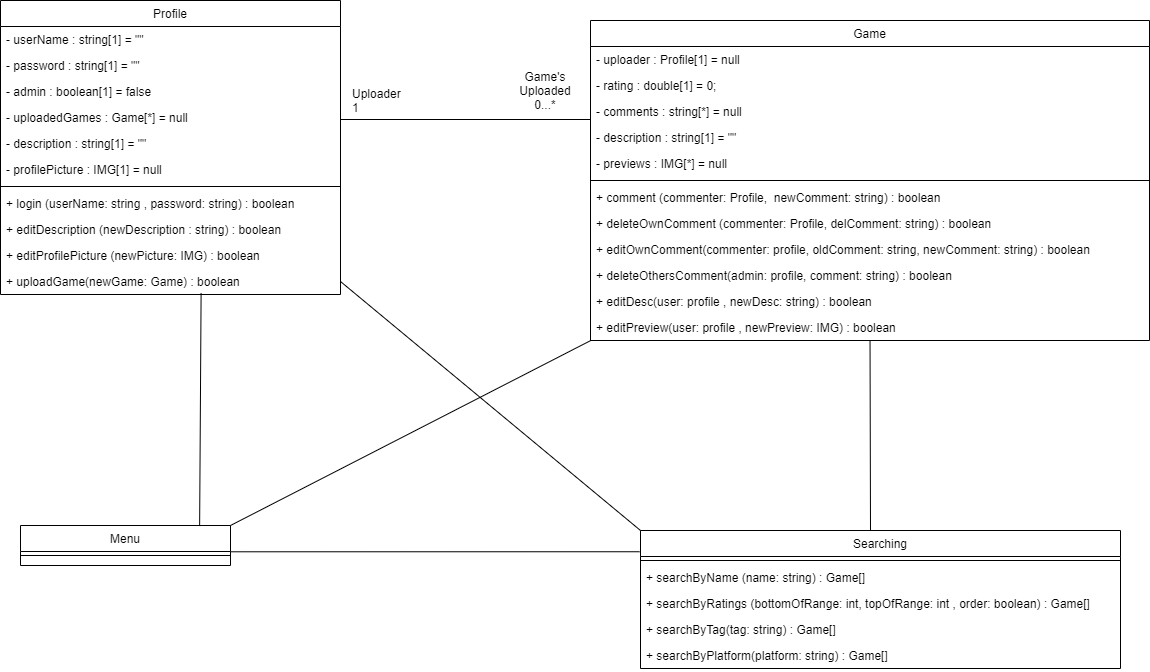

The diagram above was exported from draw.io. Its source (the exported page's mxGraphModel, read from the mxfile embedded in the PNG):
<mxGraphModel dx="2249" dy="732" grid="1" gridSize="10" guides="1" tooltips="1" connect="1" arrows="1" fold="1" page="1" pageScale="1" pageWidth="827" pageHeight="1169" math="0" shadow="0">
  <root>
    <mxCell id="WIyWlLk6GJQsqaUBKTNV-0" />
    <mxCell id="WIyWlLk6GJQsqaUBKTNV-1" parent="WIyWlLk6GJQsqaUBKTNV-0" />
    <mxCell id="zkfFHV4jXpPFQw0GAbJ--17" value="Game" style="swimlane;fontStyle=0;align=center;verticalAlign=top;childLayout=stackLayout;horizontal=1;startSize=26;horizontalStack=0;resizeParent=1;resizeLast=0;collapsible=1;marginBottom=0;rounded=0;shadow=0;strokeWidth=1;" parent="WIyWlLk6GJQsqaUBKTNV-1" vertex="1">
      <mxGeometry x="460" y="40" width="559" height="320" as="geometry">
        <mxRectangle x="550" y="140" width="160" height="26" as="alternateBounds" />
      </mxGeometry>
    </mxCell>
    <mxCell id="zkfFHV4jXpPFQw0GAbJ--18" value="- uploader : Profile[1] = null" style="text;align=left;verticalAlign=top;spacingLeft=4;spacingRight=4;overflow=hidden;rotatable=0;points=[[0,0.5],[1,0.5]];portConstraint=eastwest;" parent="zkfFHV4jXpPFQw0GAbJ--17" vertex="1">
      <mxGeometry y="26" width="559" height="26" as="geometry" />
    </mxCell>
    <mxCell id="zkfFHV4jXpPFQw0GAbJ--19" value="- rating : double[1] = 0;" style="text;align=left;verticalAlign=top;spacingLeft=4;spacingRight=4;overflow=hidden;rotatable=0;points=[[0,0.5],[1,0.5]];portConstraint=eastwest;rounded=0;shadow=0;html=0;" parent="zkfFHV4jXpPFQw0GAbJ--17" vertex="1">
      <mxGeometry y="52" width="559" height="26" as="geometry" />
    </mxCell>
    <mxCell id="zkfFHV4jXpPFQw0GAbJ--20" value="- comments : string[*] = null" style="text;align=left;verticalAlign=top;spacingLeft=4;spacingRight=4;overflow=hidden;rotatable=0;points=[[0,0.5],[1,0.5]];portConstraint=eastwest;rounded=0;shadow=0;html=0;" parent="zkfFHV4jXpPFQw0GAbJ--17" vertex="1">
      <mxGeometry y="78" width="559" height="26" as="geometry" />
    </mxCell>
    <mxCell id="zkfFHV4jXpPFQw0GAbJ--21" value="- description : string[1] = &quot;&quot;" style="text;align=left;verticalAlign=top;spacingLeft=4;spacingRight=4;overflow=hidden;rotatable=0;points=[[0,0.5],[1,0.5]];portConstraint=eastwest;rounded=0;shadow=0;html=0;" parent="zkfFHV4jXpPFQw0GAbJ--17" vertex="1">
      <mxGeometry y="104" width="559" height="26" as="geometry" />
    </mxCell>
    <mxCell id="zkfFHV4jXpPFQw0GAbJ--22" value="- previews : IMG[*] = null" style="text;align=left;verticalAlign=top;spacingLeft=4;spacingRight=4;overflow=hidden;rotatable=0;points=[[0,0.5],[1,0.5]];portConstraint=eastwest;rounded=0;shadow=0;html=0;" parent="zkfFHV4jXpPFQw0GAbJ--17" vertex="1">
      <mxGeometry y="130" width="559" height="26" as="geometry" />
    </mxCell>
    <mxCell id="zkfFHV4jXpPFQw0GAbJ--23" value="" style="line;html=1;strokeWidth=1;align=left;verticalAlign=middle;spacingTop=-1;spacingLeft=3;spacingRight=3;rotatable=0;labelPosition=right;points=[];portConstraint=eastwest;" parent="zkfFHV4jXpPFQw0GAbJ--17" vertex="1">
      <mxGeometry y="156" width="559" height="8" as="geometry" />
    </mxCell>
    <mxCell id="zkfFHV4jXpPFQw0GAbJ--24" value="+ comment (commenter: Profile,  newComment: string) : boolean" style="text;align=left;verticalAlign=top;spacingLeft=4;spacingRight=4;overflow=hidden;rotatable=0;points=[[0,0.5],[1,0.5]];portConstraint=eastwest;" parent="zkfFHV4jXpPFQw0GAbJ--17" vertex="1">
      <mxGeometry y="164" width="559" height="26" as="geometry" />
    </mxCell>
    <mxCell id="zkfFHV4jXpPFQw0GAbJ--25" value="+ deleteOwnComment (commenter: Profile, delComment: string) : boolean" style="text;align=left;verticalAlign=top;spacingLeft=4;spacingRight=4;overflow=hidden;rotatable=0;points=[[0,0.5],[1,0.5]];portConstraint=eastwest;" parent="zkfFHV4jXpPFQw0GAbJ--17" vertex="1">
      <mxGeometry y="190" width="559" height="26" as="geometry" />
    </mxCell>
    <mxCell id="Kb4C29klKoqVReFlsGa3-8" value="+ editOwnComment(commenter: profile, oldComment: string, newComment: string) : boolean " style="text;align=left;verticalAlign=top;spacingLeft=4;spacingRight=4;overflow=hidden;rotatable=0;points=[[0,0.5],[1,0.5]];portConstraint=eastwest;" parent="zkfFHV4jXpPFQw0GAbJ--17" vertex="1">
      <mxGeometry y="216" width="559" height="26" as="geometry" />
    </mxCell>
    <mxCell id="Kb4C29klKoqVReFlsGa3-9" value="+ deleteOthersComment(admin: profile, comment: string) : boolean" style="text;align=left;verticalAlign=top;spacingLeft=4;spacingRight=4;overflow=hidden;rotatable=0;points=[[0,0.5],[1,0.5]];portConstraint=eastwest;" parent="zkfFHV4jXpPFQw0GAbJ--17" vertex="1">
      <mxGeometry y="242" width="559" height="26" as="geometry" />
    </mxCell>
    <mxCell id="Kb4C29klKoqVReFlsGa3-10" value="+ editDesc(user: profile , newDesc: string) : boolean" style="text;align=left;verticalAlign=top;spacingLeft=4;spacingRight=4;overflow=hidden;rotatable=0;points=[[0,0.5],[1,0.5]];portConstraint=eastwest;" parent="zkfFHV4jXpPFQw0GAbJ--17" vertex="1">
      <mxGeometry y="268" width="559" height="26" as="geometry" />
    </mxCell>
    <mxCell id="Kb4C29klKoqVReFlsGa3-7" value="+ editPreview(user: profile , newPreview: IMG) : boolean" style="text;align=left;verticalAlign=top;spacingLeft=4;spacingRight=4;overflow=hidden;rotatable=0;points=[[0,0.5],[1,0.5]];portConstraint=eastwest;" parent="zkfFHV4jXpPFQw0GAbJ--17" vertex="1">
      <mxGeometry y="294" width="559" height="26" as="geometry" />
    </mxCell>
    <mxCell id="zkfFHV4jXpPFQw0GAbJ--0" value="Profile" style="swimlane;fontStyle=0;align=center;verticalAlign=top;childLayout=stackLayout;horizontal=1;startSize=26;horizontalStack=0;resizeParent=1;resizeLast=0;collapsible=1;marginBottom=0;rounded=0;shadow=0;strokeWidth=1;" parent="WIyWlLk6GJQsqaUBKTNV-1" vertex="1">
      <mxGeometry x="-130" y="20" width="340" height="294" as="geometry">
        <mxRectangle x="230" y="140" width="160" height="26" as="alternateBounds" />
      </mxGeometry>
    </mxCell>
    <mxCell id="zkfFHV4jXpPFQw0GAbJ--1" value="- userName : string[1] = &quot;&quot;" style="text;align=left;verticalAlign=top;spacingLeft=4;spacingRight=4;overflow=hidden;rotatable=0;points=[[0,0.5],[1,0.5]];portConstraint=eastwest;" parent="zkfFHV4jXpPFQw0GAbJ--0" vertex="1">
      <mxGeometry y="26" width="340" height="26" as="geometry" />
    </mxCell>
    <mxCell id="zkfFHV4jXpPFQw0GAbJ--2" value="- password : string[1] = &quot;&quot;" style="text;align=left;verticalAlign=top;spacingLeft=4;spacingRight=4;overflow=hidden;rotatable=0;points=[[0,0.5],[1,0.5]];portConstraint=eastwest;rounded=0;shadow=0;html=0;" parent="zkfFHV4jXpPFQw0GAbJ--0" vertex="1">
      <mxGeometry y="52" width="340" height="26" as="geometry" />
    </mxCell>
    <mxCell id="zkfFHV4jXpPFQw0GAbJ--3" value="- admin : boolean[1] = false" style="text;align=left;verticalAlign=top;spacingLeft=4;spacingRight=4;overflow=hidden;rotatable=0;points=[[0,0.5],[1,0.5]];portConstraint=eastwest;rounded=0;shadow=0;html=0;" parent="zkfFHV4jXpPFQw0GAbJ--0" vertex="1">
      <mxGeometry y="78" width="340" height="26" as="geometry" />
    </mxCell>
    <mxCell id="Kb4C29klKoqVReFlsGa3-0" value="- uploadedGames : Game[*] = null" style="text;align=left;verticalAlign=top;spacingLeft=4;spacingRight=4;overflow=hidden;rotatable=0;points=[[0,0.5],[1,0.5]];portConstraint=eastwest;rounded=0;shadow=0;html=0;" parent="zkfFHV4jXpPFQw0GAbJ--0" vertex="1">
      <mxGeometry y="104" width="340" height="26" as="geometry" />
    </mxCell>
    <mxCell id="Kb4C29klKoqVReFlsGa3-1" value="- description : string[1] = &quot;&quot;" style="text;align=left;verticalAlign=top;spacingLeft=4;spacingRight=4;overflow=hidden;rotatable=0;points=[[0,0.5],[1,0.5]];portConstraint=eastwest;rounded=0;shadow=0;html=0;" parent="zkfFHV4jXpPFQw0GAbJ--0" vertex="1">
      <mxGeometry y="130" width="340" height="26" as="geometry" />
    </mxCell>
    <mxCell id="Kb4C29klKoqVReFlsGa3-2" value="- profilePicture : IMG[1] = null" style="text;align=left;verticalAlign=top;spacingLeft=4;spacingRight=4;overflow=hidden;rotatable=0;points=[[0,0.5],[1,0.5]];portConstraint=eastwest;rounded=0;shadow=0;html=0;" parent="zkfFHV4jXpPFQw0GAbJ--0" vertex="1">
      <mxGeometry y="156" width="340" height="26" as="geometry" />
    </mxCell>
    <mxCell id="zkfFHV4jXpPFQw0GAbJ--4" value="" style="line;html=1;strokeWidth=1;align=left;verticalAlign=middle;spacingTop=-1;spacingLeft=3;spacingRight=3;rotatable=0;labelPosition=right;points=[];portConstraint=eastwest;" parent="zkfFHV4jXpPFQw0GAbJ--0" vertex="1">
      <mxGeometry y="182" width="340" height="8" as="geometry" />
    </mxCell>
    <mxCell id="zkfFHV4jXpPFQw0GAbJ--5" value="+ login (userName: string , password: string) : boolean " style="text;align=left;verticalAlign=top;spacingLeft=4;spacingRight=4;overflow=hidden;rotatable=0;points=[[0,0.5],[1,0.5]];portConstraint=eastwest;" parent="zkfFHV4jXpPFQw0GAbJ--0" vertex="1">
      <mxGeometry y="190" width="340" height="26" as="geometry" />
    </mxCell>
    <mxCell id="Kb4C29klKoqVReFlsGa3-3" value="+ editDescription (newDescription : string) : boolean " style="text;align=left;verticalAlign=top;spacingLeft=4;spacingRight=4;overflow=hidden;rotatable=0;points=[[0,0.5],[1,0.5]];portConstraint=eastwest;" parent="zkfFHV4jXpPFQw0GAbJ--0" vertex="1">
      <mxGeometry y="216" width="340" height="26" as="geometry" />
    </mxCell>
    <mxCell id="Kb4C29klKoqVReFlsGa3-4" value="+ editProfilePicture (newPicture: IMG) : boolean" style="text;align=left;verticalAlign=top;spacingLeft=4;spacingRight=4;overflow=hidden;rotatable=0;points=[[0,0.5],[1,0.5]];portConstraint=eastwest;" parent="zkfFHV4jXpPFQw0GAbJ--0" vertex="1">
      <mxGeometry y="242" width="340" height="26" as="geometry" />
    </mxCell>
    <mxCell id="Kb4C29klKoqVReFlsGa3-5" value="+ uploadGame(newGame: Game) : boolean" style="text;align=left;verticalAlign=top;spacingLeft=4;spacingRight=4;overflow=hidden;rotatable=0;points=[[0,0.5],[1,0.5]];portConstraint=eastwest;" parent="zkfFHV4jXpPFQw0GAbJ--0" vertex="1">
      <mxGeometry y="268" width="340" height="26" as="geometry" />
    </mxCell>
    <mxCell id="qJcoHDpBS9N1uU-wZkFZ-0" value="" style="endArrow=none;html=1;" parent="WIyWlLk6GJQsqaUBKTNV-1" edge="1">
      <mxGeometry width="50" height="50" relative="1" as="geometry">
        <mxPoint x="210" y="139" as="sourcePoint" />
        <mxPoint x="460" y="139" as="targetPoint" />
      </mxGeometry>
    </mxCell>
    <mxCell id="qJcoHDpBS9N1uU-wZkFZ-1" value="Uploader&lt;br&gt;1" style="text;html=1;strokeColor=none;fillColor=none;align=left;verticalAlign=middle;whiteSpace=wrap;rounded=0;" parent="WIyWlLk6GJQsqaUBKTNV-1" vertex="1">
      <mxGeometry x="220" y="100" width="60" height="40" as="geometry" />
    </mxCell>
    <mxCell id="qJcoHDpBS9N1uU-wZkFZ-2" value="Game's Uploaded&lt;br&gt;0...*" style="text;html=1;strokeColor=none;fillColor=none;align=center;verticalAlign=middle;whiteSpace=wrap;rounded=0;" parent="WIyWlLk6GJQsqaUBKTNV-1" vertex="1">
      <mxGeometry x="380" y="90" width="70" height="40" as="geometry" />
    </mxCell>
    <mxCell id="zkfFHV4jXpPFQw0GAbJ--13" value="Searching" style="swimlane;fontStyle=0;align=center;verticalAlign=top;childLayout=stackLayout;horizontal=1;startSize=26;horizontalStack=0;resizeParent=1;resizeLast=0;collapsible=1;marginBottom=0;rounded=0;shadow=0;strokeWidth=1;" parent="WIyWlLk6GJQsqaUBKTNV-1" vertex="1">
      <mxGeometry x="510" y="550" width="480" height="138" as="geometry">
        <mxRectangle x="340" y="380" width="170" height="26" as="alternateBounds" />
      </mxGeometry>
    </mxCell>
    <mxCell id="zkfFHV4jXpPFQw0GAbJ--15" value="" style="line;html=1;strokeWidth=1;align=left;verticalAlign=middle;spacingTop=-1;spacingLeft=3;spacingRight=3;rotatable=0;labelPosition=right;points=[];portConstraint=eastwest;" parent="zkfFHV4jXpPFQw0GAbJ--13" vertex="1">
      <mxGeometry y="26" width="480" height="8" as="geometry" />
    </mxCell>
    <mxCell id="Kb4C29klKoqVReFlsGa3-12" value="+ searchByName (name: string) : Game[]" style="text;align=left;verticalAlign=top;spacingLeft=4;spacingRight=4;overflow=hidden;rotatable=0;points=[[0,0.5],[1,0.5]];portConstraint=eastwest;" parent="zkfFHV4jXpPFQw0GAbJ--13" vertex="1">
      <mxGeometry y="34" width="480" height="26" as="geometry" />
    </mxCell>
    <mxCell id="Kb4C29klKoqVReFlsGa3-13" value="+ searchByRatings (bottomOfRange: int, topOfRange: int , order: boolean) : Game[]" style="text;align=left;verticalAlign=top;spacingLeft=4;spacingRight=4;overflow=hidden;rotatable=0;points=[[0,0.5],[1,0.5]];portConstraint=eastwest;" parent="zkfFHV4jXpPFQw0GAbJ--13" vertex="1">
      <mxGeometry y="60" width="480" height="26" as="geometry" />
    </mxCell>
    <mxCell id="Kb4C29klKoqVReFlsGa3-15" value="+ searchByTag(tag: string) : Game[]" style="text;align=left;verticalAlign=top;spacingLeft=4;spacingRight=4;overflow=hidden;rotatable=0;points=[[0,0.5],[1,0.5]];portConstraint=eastwest;" parent="zkfFHV4jXpPFQw0GAbJ--13" vertex="1">
      <mxGeometry y="86" width="480" height="26" as="geometry" />
    </mxCell>
    <mxCell id="Kb4C29klKoqVReFlsGa3-14" value="+ searchByPlatform(platform: string) : Game[]" style="text;align=left;verticalAlign=top;spacingLeft=4;spacingRight=4;overflow=hidden;rotatable=0;points=[[0,0.5],[1,0.5]];portConstraint=eastwest;" parent="zkfFHV4jXpPFQw0GAbJ--13" vertex="1">
      <mxGeometry y="112" width="480" height="26" as="geometry" />
    </mxCell>
    <mxCell id="qJcoHDpBS9N1uU-wZkFZ-3" value="" style="endArrow=none;html=1;" parent="WIyWlLk6GJQsqaUBKTNV-1" target="Kb4C29klKoqVReFlsGa3-7" edge="1">
      <mxGeometry width="50" height="50" relative="1" as="geometry">
        <mxPoint x="740" y="550" as="sourcePoint" />
        <mxPoint x="620" y="460" as="targetPoint" />
      </mxGeometry>
    </mxCell>
    <mxCell id="qJcoHDpBS9N1uU-wZkFZ-4" value="" style="endArrow=none;html=1;exitX=0.999;exitY=0.036;exitDx=0;exitDy=0;entryX=-0.002;entryY=0.154;entryDx=0;entryDy=0;entryPerimeter=0;exitPerimeter=0;" parent="WIyWlLk6GJQsqaUBKTNV-1" source="zkfFHV4jXpPFQw0GAbJ--9" target="zkfFHV4jXpPFQw0GAbJ--13" edge="1">
      <mxGeometry width="50" height="50" relative="1" as="geometry">
        <mxPoint x="410" y="470" as="sourcePoint" />
        <mxPoint x="460" y="420" as="targetPoint" />
      </mxGeometry>
    </mxCell>
    <mxCell id="zkfFHV4jXpPFQw0GAbJ--6" value="Menu" style="swimlane;fontStyle=0;align=center;verticalAlign=top;childLayout=stackLayout;horizontal=1;startSize=26;horizontalStack=0;resizeParent=1;resizeLast=0;collapsible=1;marginBottom=0;rounded=0;shadow=0;strokeWidth=1;" parent="WIyWlLk6GJQsqaUBKTNV-1" vertex="1">
      <mxGeometry x="-110" y="545" width="210" height="40" as="geometry">
        <mxRectangle x="130" y="380" width="160" height="26" as="alternateBounds" />
      </mxGeometry>
    </mxCell>
    <mxCell id="zkfFHV4jXpPFQw0GAbJ--9" value="" style="line;html=1;strokeWidth=1;align=left;verticalAlign=middle;spacingTop=-1;spacingLeft=3;spacingRight=3;rotatable=0;labelPosition=right;points=[];portConstraint=eastwest;" parent="zkfFHV4jXpPFQw0GAbJ--6" vertex="1">
      <mxGeometry y="26" width="210" height="8" as="geometry" />
    </mxCell>
    <mxCell id="qJcoHDpBS9N1uU-wZkFZ-5" value="" style="endArrow=none;html=1;exitX=0.853;exitY=0.014;exitDx=0;exitDy=0;exitPerimeter=0;entryX=0.59;entryY=0.951;entryDx=0;entryDy=0;entryPerimeter=0;" parent="WIyWlLk6GJQsqaUBKTNV-1" source="zkfFHV4jXpPFQw0GAbJ--6" target="Kb4C29klKoqVReFlsGa3-5" edge="1">
      <mxGeometry width="50" height="50" relative="1" as="geometry">
        <mxPoint x="70" y="540" as="sourcePoint" />
        <mxPoint x="70" y="310" as="targetPoint" />
      </mxGeometry>
    </mxCell>
    <mxCell id="qJcoHDpBS9N1uU-wZkFZ-6" value="" style="endArrow=none;html=1;entryX=0.001;entryY=0.995;entryDx=0;entryDy=0;entryPerimeter=0;exitX=1;exitY=0;exitDx=0;exitDy=0;" parent="WIyWlLk6GJQsqaUBKTNV-1" source="zkfFHV4jXpPFQw0GAbJ--6" target="Kb4C29klKoqVReFlsGa3-7" edge="1">
      <mxGeometry width="50" height="50" relative="1" as="geometry">
        <mxPoint x="410" y="430" as="sourcePoint" />
        <mxPoint x="460" y="380" as="targetPoint" />
      </mxGeometry>
    </mxCell>
    <mxCell id="qJcoHDpBS9N1uU-wZkFZ-7" value="" style="endArrow=none;html=1;entryX=0;entryY=0;entryDx=0;entryDy=0;" parent="WIyWlLk6GJQsqaUBKTNV-1" target="zkfFHV4jXpPFQw0GAbJ--13" edge="1">
      <mxGeometry width="50" height="50" relative="1" as="geometry">
        <mxPoint x="210" y="301" as="sourcePoint" />
        <mxPoint x="460" y="380" as="targetPoint" />
      </mxGeometry>
    </mxCell>
  </root>
</mxGraphModel>